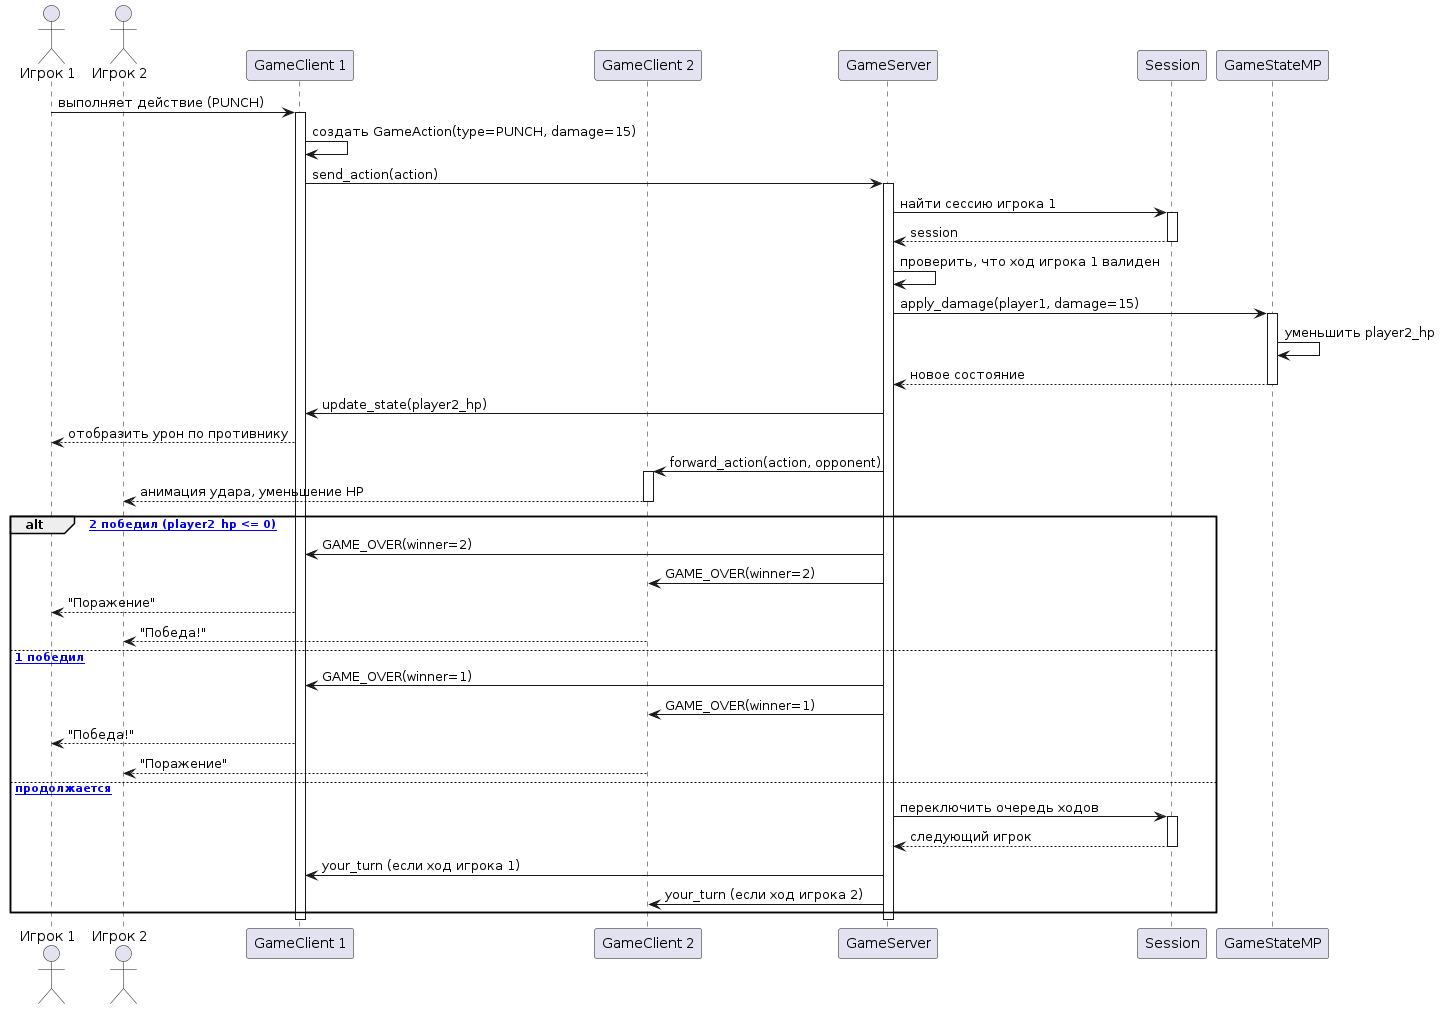

The diagram above was rendered by PlantUML. Its source (embedded in the PNG):
@startuml
actor "Игрок 1" as P1
actor "Игрок 2" as P2
participant "GameClient 1" as C1
participant "GameClient 2" as C2
participant "GameServer" as S
participant "Session" as SS
participant "GameStateMP" as GS

P1 -> C1: выполняет действие (PUNCH)
activate C1
C1 -> C1: создать GameAction(type=PUNCH, damage=15)
C1 -> S: send_action(action)
activate S

S -> SS: найти сессию игрока 1
activate SS
SS --> S: session
deactivate SS

S -> S: проверить, что ход игрока 1 валиден
S -> GS: apply_damage(player1, damage=15)
activate GS
GS -> GS: уменьшить player2_hp
GS --> S: новое состояние
deactivate GS

S -> C1: update_state(player2_hp)
C1 --> P1: отобразить урон по противнику

S -> C2: forward_action(action, opponent)
activate C2
C2 --> P2: анимация удара, уменьшение HP
deactivate C2

alt [Игрок 2 победил (player2_hp <= 0)]
    S -> C1: GAME_OVER(winner=2)
    S -> C2: GAME_OVER(winner=2)
    C1 --> P1: "Поражение"
    C2 --> P2: "Победа!"
else [Игрок 1 победил]
    S -> C1: GAME_OVER(winner=1)
    S -> C2: GAME_OVER(winner=1)
    C1 --> P1: "Победа!"
    C2 --> P2: "Поражение"
else [бой продолжается]
    S -> SS: переключить очередь ходов
    activate SS
    SS --> S: следующий игрок
    deactivate SS
    S -> C1: your_turn (если ход игрока 1)
    S -> C2: your_turn (если ход игрока 2)
end

deactivate S
deactivate C1
@enduml